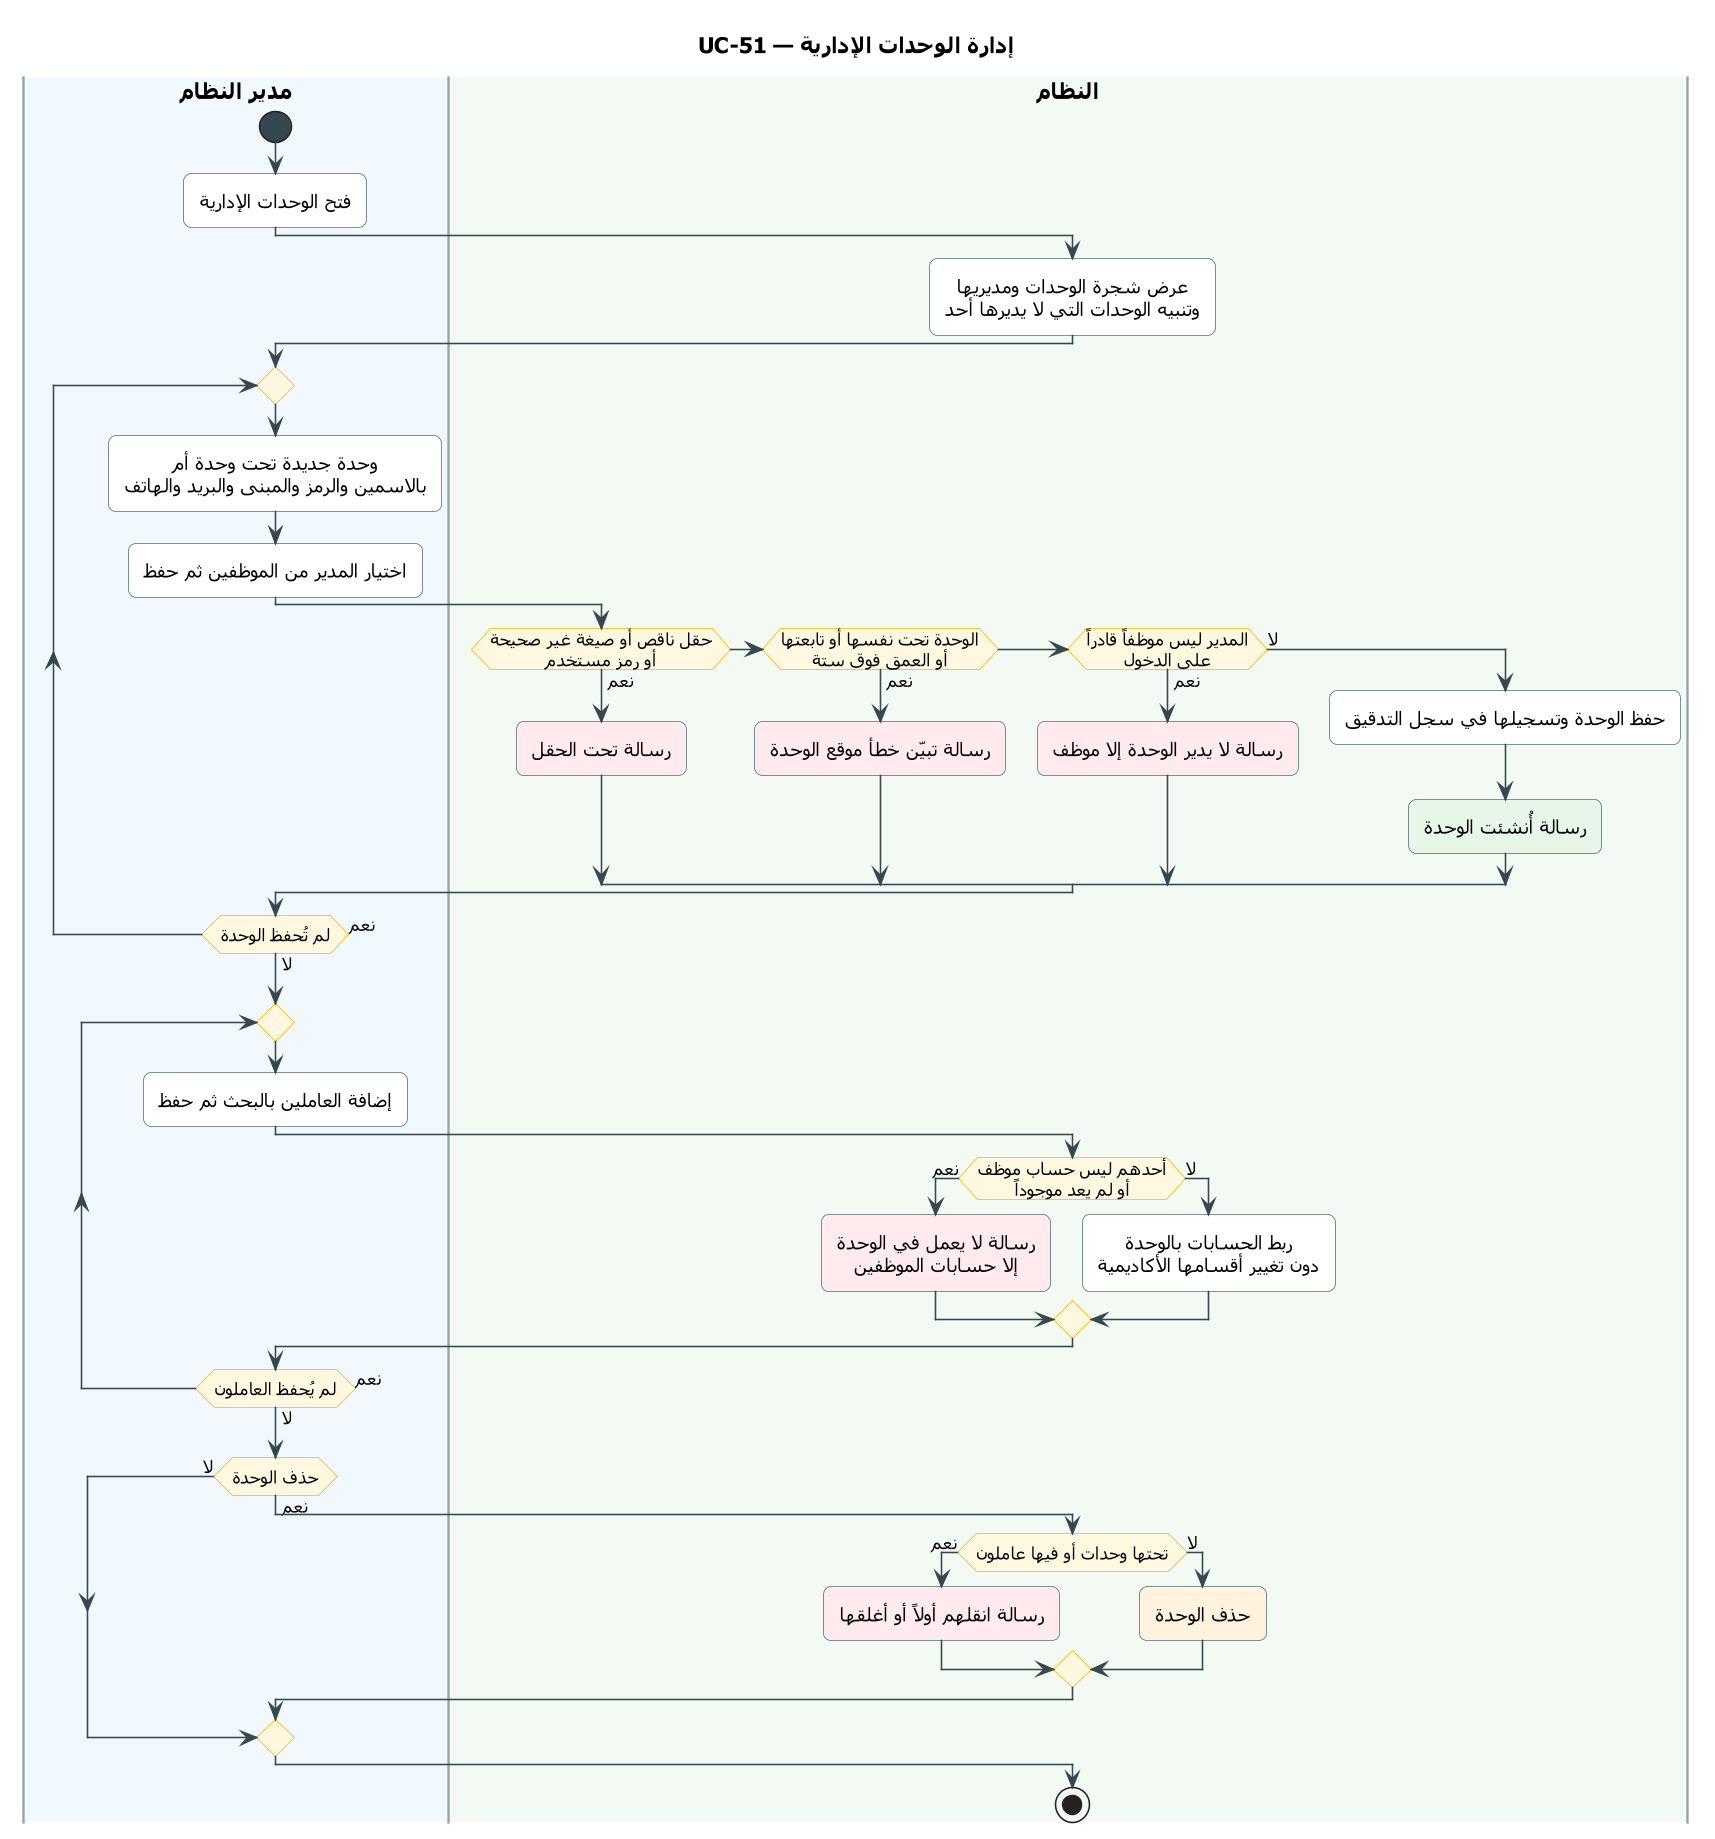

The diagram above was rendered by PlantUML. Its source (embedded in the PNG):
@startuml UC-51
skinparam dpi 150
' ===== النمط الموحّد (انسخه مع المخطط) =====
skinparam defaultFontName Tahoma
skinparam shadowing false
skinparam roundcorner 10
skinparam defaultTextAlignment center
skinparam ArrowColor #37474F
skinparam ActivityBackgroundColor #FFFFFF
skinparam ActivityBorderColor #546E7A
skinparam ActivityDiamondBackgroundColor #FFF8E1
skinparam ActivityDiamondBorderColor #FFB300
skinparam ActivityStartColor #37474F
skinparam ActivityEndColor #37474F
skinparam ActivityBarColor #37474F
skinparam NoteBackgroundColor #FFF8E1
skinparam NoteBorderColor #FFB300
skinparam SwimlaneBorderColor #90A4AE
skinparam SwimlaneTitleFontSize 14
skinparam SwimlaneTitleFontStyle bold
' ===== المخطط =====
title UC-51 — إدارة الوحدات الإدارية

|#F1F8FE|مدير النظام|
|#F3FAF3|النظام|
|مدير النظام|
start
:فتح الوحدات الإدارية;
|النظام|
:عرض شجرة الوحدات ومديريها
وتنبيه الوحدات التي لا يديرها أحد;
|مدير النظام|
repeat
  :وحدة جديدة تحت وحدة أم
  بالاسمين والرمز والمبنى والبريد والهاتف;
  :اختيار المدير من الموظفين ثم حفظ;
  |النظام|
  if (حقل ناقص أو صيغة غير صحيحة\nأو رمز مستخدم) then (نعم)
    #FFEBEE:رسالة تحت الحقل;
  elseif (الوحدة تحت نفسها أو تابعتها\nأو العمق فوق ستة) then (نعم)
    #FFEBEE:رسالة تبيّن خطأ موقع الوحدة;
  elseif (المدير ليس موظفاً قادراً\nعلى الدخول) then (نعم)
    #FFEBEE:رسالة لا يدير الوحدة إلا موظف;
  else (لا)
    :حفظ الوحدة وتسجيلها في سجل التدقيق;
    #E8F5E9:رسالة أُنشئت الوحدة;
  endif
  |مدير النظام|
repeat while (لم تُحفظ الوحدة) is (نعم) not (لا)
repeat
  :إضافة العاملين بالبحث ثم حفظ;
  |النظام|
  if (أحدهم ليس حساب موظف\nأو لم يعد موجوداً) then (نعم)
    #FFEBEE:رسالة لا يعمل في الوحدة
    إلا حسابات الموظفين;
  else (لا)
    :ربط الحسابات بالوحدة
    دون تغيير أقسامها الأكاديمية;
  endif
  |مدير النظام|
repeat while (لم يُحفظ العاملون) is (نعم) not (لا)
if (حذف الوحدة) then (نعم)
  |النظام|
  if (تحتها وحدات أو فيها عاملون) then (نعم)
    #FFEBEE:رسالة انقلهم أولاً أو أغلقها;
  else (لا)
    #FFF3E0:حذف الوحدة;
  endif
else (لا)
endif
stop
@enduml